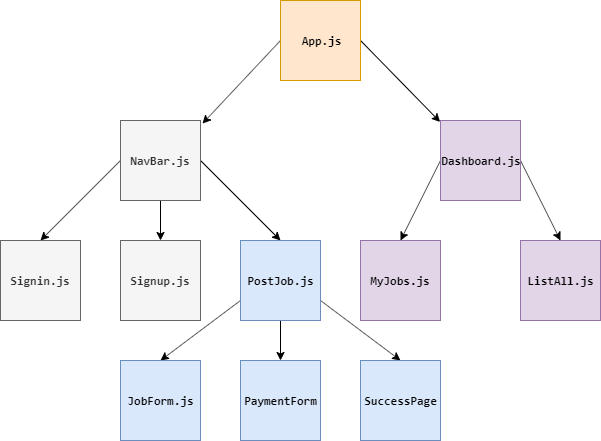

The diagram above was exported from draw.io. Its source (the exported page's mxGraphModel, read from the mxfile embedded in the PNG):
<mxGraphModel dx="1038" dy="548" grid="1" gridSize="10" guides="1" tooltips="1" connect="1" arrows="1" fold="1" page="1" pageScale="1" pageWidth="827" pageHeight="1169" math="0" shadow="0">
  <root>
    <mxCell id="0" />
    <mxCell id="1" parent="0" />
    <mxCell id="16lYV30wQn4ZQA7SB19u-22" style="edgeStyle=none;rounded=0;orthogonalLoop=1;jettySize=auto;html=1;exitX=0;exitY=0.5;exitDx=0;exitDy=0;entryX=1.025;entryY=0.038;entryDx=0;entryDy=0;entryPerimeter=0;" parent="1" source="16lYV30wQn4ZQA7SB19u-1" target="16lYV30wQn4ZQA7SB19u-7" edge="1">
      <mxGeometry relative="1" as="geometry" />
    </mxCell>
    <mxCell id="16lYV30wQn4ZQA7SB19u-23" style="edgeStyle=none;rounded=0;orthogonalLoop=1;jettySize=auto;html=1;exitX=1;exitY=0.5;exitDx=0;exitDy=0;entryX=-0.005;entryY=0.018;entryDx=0;entryDy=0;entryPerimeter=0;" parent="1" source="16lYV30wQn4ZQA7SB19u-1" target="16lYV30wQn4ZQA7SB19u-8" edge="1">
      <mxGeometry relative="1" as="geometry" />
    </mxCell>
    <mxCell id="16lYV30wQn4ZQA7SB19u-1" value="&lt;pre&gt;&lt;b&gt;App.js&lt;/b&gt;&lt;/pre&gt;" style="whiteSpace=wrap;html=1;aspect=fixed;fillColor=#ffe6cc;strokeColor=#d79b00;" parent="1" vertex="1">
      <mxGeometry x="320" y="40" width="80" height="80" as="geometry" />
    </mxCell>
    <mxCell id="16lYV30wQn4ZQA7SB19u-24" style="edgeStyle=none;rounded=0;orthogonalLoop=1;jettySize=auto;html=1;exitX=0;exitY=0.5;exitDx=0;exitDy=0;entryX=0.5;entryY=0;entryDx=0;entryDy=0;" parent="1" source="16lYV30wQn4ZQA7SB19u-7" target="16lYV30wQn4ZQA7SB19u-9" edge="1">
      <mxGeometry relative="1" as="geometry" />
    </mxCell>
    <mxCell id="16lYV30wQn4ZQA7SB19u-25" style="edgeStyle=none;rounded=0;orthogonalLoop=1;jettySize=auto;html=1;exitX=0.5;exitY=1;exitDx=0;exitDy=0;entryX=0.5;entryY=0;entryDx=0;entryDy=0;" parent="1" source="16lYV30wQn4ZQA7SB19u-7" target="16lYV30wQn4ZQA7SB19u-10" edge="1">
      <mxGeometry relative="1" as="geometry" />
    </mxCell>
    <mxCell id="16lYV30wQn4ZQA7SB19u-26" style="edgeStyle=none;rounded=0;orthogonalLoop=1;jettySize=auto;html=1;exitX=1;exitY=0.5;exitDx=0;exitDy=0;entryX=0.5;entryY=0;entryDx=0;entryDy=0;" parent="1" source="16lYV30wQn4ZQA7SB19u-7" target="16lYV30wQn4ZQA7SB19u-14" edge="1">
      <mxGeometry relative="1" as="geometry" />
    </mxCell>
    <mxCell id="16lYV30wQn4ZQA7SB19u-7" value="&lt;pre&gt;&lt;b&gt;NavBar.js&lt;/b&gt;&lt;/pre&gt;" style="whiteSpace=wrap;html=1;aspect=fixed;fillColor=#f5f5f5;strokeColor=#666666;fontColor=#333333;" parent="1" vertex="1">
      <mxGeometry x="160" y="160" width="80" height="80" as="geometry" />
    </mxCell>
    <mxCell id="16lYV30wQn4ZQA7SB19u-27" style="edgeStyle=none;rounded=0;orthogonalLoop=1;jettySize=auto;html=1;exitX=0;exitY=0.5;exitDx=0;exitDy=0;entryX=0.5;entryY=0;entryDx=0;entryDy=0;" parent="1" source="16lYV30wQn4ZQA7SB19u-8" target="16lYV30wQn4ZQA7SB19u-11" edge="1">
      <mxGeometry relative="1" as="geometry" />
    </mxCell>
    <mxCell id="16lYV30wQn4ZQA7SB19u-28" style="edgeStyle=none;rounded=0;orthogonalLoop=1;jettySize=auto;html=1;exitX=1;exitY=0.5;exitDx=0;exitDy=0;entryX=0.5;entryY=0;entryDx=0;entryDy=0;" parent="1" source="16lYV30wQn4ZQA7SB19u-8" target="16lYV30wQn4ZQA7SB19u-12" edge="1">
      <mxGeometry relative="1" as="geometry" />
    </mxCell>
    <mxCell id="16lYV30wQn4ZQA7SB19u-8" value="&lt;pre&gt;&lt;b&gt;Dashboard.js&lt;/b&gt;&lt;/pre&gt;" style="whiteSpace=wrap;html=1;aspect=fixed;fillColor=#e1d5e7;strokeColor=#9673a6;" parent="1" vertex="1">
      <mxGeometry x="480" y="160" width="80" height="80" as="geometry" />
    </mxCell>
    <mxCell id="16lYV30wQn4ZQA7SB19u-9" value="&lt;pre&gt;&lt;b&gt;Signin.js&lt;/b&gt;&lt;/pre&gt;" style="whiteSpace=wrap;html=1;aspect=fixed;fillColor=#f5f5f5;strokeColor=#666666;fontColor=#333333;" parent="1" vertex="1">
      <mxGeometry x="40" y="280" width="80" height="80" as="geometry" />
    </mxCell>
    <mxCell id="16lYV30wQn4ZQA7SB19u-10" value="&lt;pre&gt;&lt;b&gt;Signup.js&lt;/b&gt;&lt;/pre&gt;" style="whiteSpace=wrap;html=1;aspect=fixed;fillColor=#f5f5f5;strokeColor=#666666;fontColor=#333333;" parent="1" vertex="1">
      <mxGeometry x="160" y="280" width="80" height="80" as="geometry" />
    </mxCell>
    <mxCell id="16lYV30wQn4ZQA7SB19u-11" value="&lt;pre&gt;&lt;b&gt;MyJobs.js&lt;/b&gt;&lt;/pre&gt;" style="whiteSpace=wrap;html=1;aspect=fixed;fillColor=#e1d5e7;strokeColor=#9673a6;" parent="1" vertex="1">
      <mxGeometry x="400" y="280" width="80" height="80" as="geometry" />
    </mxCell>
    <mxCell id="16lYV30wQn4ZQA7SB19u-12" value="&lt;pre&gt;&lt;b&gt;ListAll.js&lt;/b&gt;&lt;/pre&gt;" style="whiteSpace=wrap;html=1;aspect=fixed;fillColor=#e1d5e7;strokeColor=#9673a6;" parent="1" vertex="1">
      <mxGeometry x="560" y="280" width="80" height="80" as="geometry" />
    </mxCell>
    <mxCell id="16lYV30wQn4ZQA7SB19u-29" style="edgeStyle=none;rounded=0;orthogonalLoop=1;jettySize=auto;html=1;exitX=0.5;exitY=1;exitDx=0;exitDy=0;entryX=0.5;entryY=0;entryDx=0;entryDy=0;" parent="1" source="16lYV30wQn4ZQA7SB19u-14" target="16lYV30wQn4ZQA7SB19u-16" edge="1">
      <mxGeometry relative="1" as="geometry" />
    </mxCell>
    <mxCell id="16lYV30wQn4ZQA7SB19u-30" style="edgeStyle=none;rounded=0;orthogonalLoop=1;jettySize=auto;html=1;exitX=0;exitY=0.75;exitDx=0;exitDy=0;entryX=0.5;entryY=0;entryDx=0;entryDy=0;" parent="1" source="16lYV30wQn4ZQA7SB19u-14" target="16lYV30wQn4ZQA7SB19u-15" edge="1">
      <mxGeometry relative="1" as="geometry" />
    </mxCell>
    <mxCell id="16lYV30wQn4ZQA7SB19u-32" style="edgeStyle=none;rounded=0;orthogonalLoop=1;jettySize=auto;html=1;exitX=1;exitY=0.75;exitDx=0;exitDy=0;entryX=0.5;entryY=0;entryDx=0;entryDy=0;" parent="1" source="16lYV30wQn4ZQA7SB19u-14" target="16lYV30wQn4ZQA7SB19u-17" edge="1">
      <mxGeometry relative="1" as="geometry" />
    </mxCell>
    <mxCell id="16lYV30wQn4ZQA7SB19u-14" value="&lt;pre&gt;&lt;b&gt;PostJob.js&lt;/b&gt;&lt;/pre&gt;" style="whiteSpace=wrap;html=1;aspect=fixed;fillColor=#dae8fc;strokeColor=#6c8ebf;" parent="1" vertex="1">
      <mxGeometry x="280" y="280" width="80" height="80" as="geometry" />
    </mxCell>
    <mxCell id="16lYV30wQn4ZQA7SB19u-15" value="&lt;pre&gt;&lt;b&gt;JobForm.js&lt;/b&gt;&lt;/pre&gt;" style="whiteSpace=wrap;html=1;aspect=fixed;fillColor=#dae8fc;strokeColor=#6c8ebf;" parent="1" vertex="1">
      <mxGeometry x="160" y="400" width="80" height="80" as="geometry" />
    </mxCell>
    <mxCell id="16lYV30wQn4ZQA7SB19u-16" value="&lt;pre&gt;&lt;b&gt;PaymentForm&lt;/b&gt;&lt;/pre&gt;" style="whiteSpace=wrap;html=1;aspect=fixed;fillColor=#dae8fc;strokeColor=#6c8ebf;" parent="1" vertex="1">
      <mxGeometry x="280" y="400" width="80" height="80" as="geometry" />
    </mxCell>
    <mxCell id="16lYV30wQn4ZQA7SB19u-17" value="&lt;pre&gt;&lt;b&gt;SuccessPage&lt;/b&gt;&lt;/pre&gt;" style="whiteSpace=wrap;html=1;aspect=fixed;fillColor=#dae8fc;strokeColor=#6c8ebf;" parent="1" vertex="1">
      <mxGeometry x="400" y="400" width="80" height="80" as="geometry" />
    </mxCell>
  </root>
</mxGraphModel>